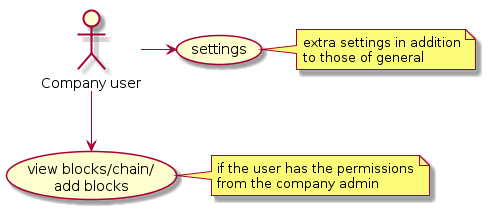

The diagram above was rendered by PlantUML. Its source (embedded in the PNG):
@startuml
:Company user: as user
user ->(settings) 

note right of (settings) : extra settings in addition\nto those of general 
user --> (view blocks/chain/\nadd blocks)
note right of (view blocks/chain/\nadd blocks) : if the user has the permissions\nfrom the company admin
@enduml